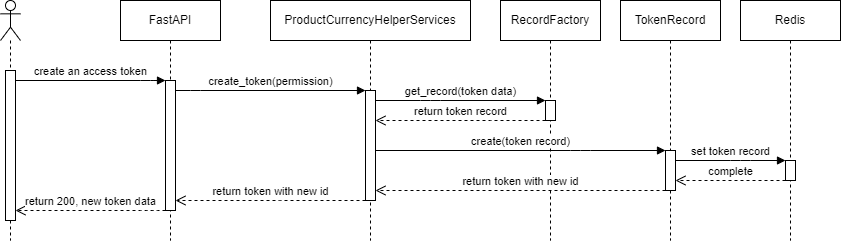

The diagram above was exported from draw.io. Its source (the exported page's mxGraphModel, read from the mxfile embedded in the PNG):
<mxGraphModel dx="618" dy="534" grid="1" gridSize="10" guides="1" tooltips="1" connect="1" arrows="1" fold="1" page="1" pageScale="1" pageWidth="827" pageHeight="1169" math="0" shadow="0">
  <root>
    <mxCell id="0" />
    <mxCell id="1" parent="0" />
    <mxCell id="2" value="" style="shape=umlLifeline;participant=umlActor;perimeter=lifelinePerimeter;whiteSpace=wrap;html=1;container=1;collapsible=0;recursiveResize=0;verticalAlign=top;spacingTop=36;outlineConnect=0;" parent="1" vertex="1">
      <mxGeometry x="30" y="40" width="20" height="240" as="geometry" />
    </mxCell>
    <mxCell id="15" value="" style="html=1;points=[];perimeter=orthogonalPerimeter;" parent="2" vertex="1">
      <mxGeometry x="5" y="70" width="10" height="150" as="geometry" />
    </mxCell>
    <mxCell id="3" value="FastAPI" style="shape=umlLifeline;perimeter=lifelinePerimeter;whiteSpace=wrap;html=1;container=1;collapsible=0;recursiveResize=0;outlineConnect=0;" parent="1" vertex="1">
      <mxGeometry x="150" y="40" width="100" height="240" as="geometry" />
    </mxCell>
    <mxCell id="18" value="" style="html=1;points=[];perimeter=orthogonalPerimeter;" parent="3" vertex="1">
      <mxGeometry x="45" y="80" width="10" height="130" as="geometry" />
    </mxCell>
    <mxCell id="4" value="ProductCurrencyHelperServices" style="shape=umlLifeline;perimeter=lifelinePerimeter;whiteSpace=wrap;html=1;container=1;collapsible=0;recursiveResize=0;outlineConnect=0;" parent="1" vertex="1">
      <mxGeometry x="300" y="40" width="200" height="240" as="geometry" />
    </mxCell>
    <mxCell id="20" value="" style="html=1;points=[];perimeter=orthogonalPerimeter;" parent="4" vertex="1">
      <mxGeometry x="95" y="90" width="10" height="110" as="geometry" />
    </mxCell>
    <mxCell id="22" value="create_token(permission)" style="html=1;verticalAlign=bottom;endArrow=block;" parent="1" source="18" target="20" edge="1">
      <mxGeometry width="80" relative="1" as="geometry">
        <mxPoint x="200" y="140" as="sourcePoint" />
        <mxPoint x="280" y="140" as="targetPoint" />
        <Array as="points">
          <mxPoint x="220" y="130" />
        </Array>
      </mxGeometry>
    </mxCell>
    <mxCell id="23" value="TokenRecord" style="shape=umlLifeline;perimeter=lifelinePerimeter;whiteSpace=wrap;html=1;container=1;collapsible=0;recursiveResize=0;outlineConnect=0;" parent="1" vertex="1">
      <mxGeometry x="650" y="40" width="100" height="240" as="geometry" />
    </mxCell>
    <mxCell id="24" value="" style="html=1;points=[];perimeter=orthogonalPerimeter;" parent="23" vertex="1">
      <mxGeometry x="45" y="150" width="10" height="40" as="geometry" />
    </mxCell>
    <mxCell id="25" value="get_record(token data)" style="html=1;verticalAlign=bottom;endArrow=block;" parent="1" source="20" target="35" edge="1">
      <mxGeometry width="80" relative="1" as="geometry">
        <mxPoint x="440" y="230" as="sourcePoint" />
        <mxPoint x="630" y="230" as="targetPoint" />
        <Array as="points">
          <mxPoint x="460" y="140" />
        </Array>
      </mxGeometry>
    </mxCell>
    <mxCell id="26" value="Redis" style="shape=umlLifeline;perimeter=lifelinePerimeter;whiteSpace=wrap;html=1;container=1;collapsible=0;recursiveResize=0;outlineConnect=0;" parent="1" vertex="1">
      <mxGeometry x="770" y="40" width="100" height="240" as="geometry" />
    </mxCell>
    <mxCell id="27" value="" style="html=1;points=[];perimeter=orthogonalPerimeter;" parent="26" vertex="1">
      <mxGeometry x="45" y="160" width="10" height="20" as="geometry" />
    </mxCell>
    <mxCell id="28" value="set token record" style="html=1;verticalAlign=bottom;endArrow=block;" parent="1" source="24" target="27" edge="1">
      <mxGeometry width="80" relative="1" as="geometry">
        <mxPoint x="720" y="130" as="sourcePoint" />
        <mxPoint x="800" y="130" as="targetPoint" />
        <Array as="points">
          <mxPoint x="770" y="200" />
        </Array>
      </mxGeometry>
    </mxCell>
    <mxCell id="29" value="complete" style="html=1;verticalAlign=bottom;endArrow=open;dashed=1;endSize=8;" parent="1" source="27" target="24" edge="1">
      <mxGeometry relative="1" as="geometry">
        <mxPoint x="820" y="220" as="sourcePoint" />
        <mxPoint x="740" y="220" as="targetPoint" />
        <Array as="points">
          <mxPoint x="760" y="220" />
        </Array>
      </mxGeometry>
    </mxCell>
    <mxCell id="30" value="return token record" style="html=1;verticalAlign=bottom;endArrow=open;dashed=1;endSize=8;" parent="1" source="35" target="20" edge="1">
      <mxGeometry relative="1" as="geometry">
        <mxPoint x="550" y="200" as="sourcePoint" />
        <mxPoint x="470" y="200" as="targetPoint" />
        <Array as="points">
          <mxPoint x="530" y="160" />
        </Array>
      </mxGeometry>
    </mxCell>
    <mxCell id="31" value="return token with new id" style="html=1;verticalAlign=bottom;endArrow=open;dashed=1;endSize=8;" parent="1" source="20" target="18" edge="1">
      <mxGeometry relative="1" as="geometry">
        <mxPoint x="360" y="200" as="sourcePoint" />
        <mxPoint x="280" y="200" as="targetPoint" />
        <Array as="points">
          <mxPoint x="300" y="240" />
        </Array>
      </mxGeometry>
    </mxCell>
    <mxCell id="32" value="create an access token" style="html=1;verticalAlign=bottom;endArrow=block;" parent="1" source="15" target="18" edge="1">
      <mxGeometry width="80" relative="1" as="geometry">
        <mxPoint x="70" y="130" as="sourcePoint" />
        <mxPoint x="150" y="130" as="targetPoint" />
        <Array as="points">
          <mxPoint x="180" y="120" />
        </Array>
      </mxGeometry>
    </mxCell>
    <mxCell id="33" value="return 200, new token data" style="html=1;verticalAlign=bottom;endArrow=open;dashed=1;endSize=8;" parent="1" source="18" target="15" edge="1">
      <mxGeometry relative="1" as="geometry">
        <mxPoint x="240" y="200" as="sourcePoint" />
        <mxPoint x="80" y="200" as="targetPoint" />
        <Array as="points">
          <mxPoint x="180" y="250" />
        </Array>
      </mxGeometry>
    </mxCell>
    <mxCell id="34" value="RecordFactory" style="shape=umlLifeline;perimeter=lifelinePerimeter;whiteSpace=wrap;html=1;container=1;collapsible=0;recursiveResize=0;outlineConnect=0;" parent="1" vertex="1">
      <mxGeometry x="530" y="40" width="100" height="240" as="geometry" />
    </mxCell>
    <mxCell id="35" value="" style="html=1;points=[];perimeter=orthogonalPerimeter;" parent="34" vertex="1">
      <mxGeometry x="45" y="100" width="10" height="20" as="geometry" />
    </mxCell>
    <mxCell id="37" value="create(token record)" style="html=1;verticalAlign=bottom;endArrow=block;" parent="1" source="20" target="24" edge="1">
      <mxGeometry width="80" relative="1" as="geometry">
        <mxPoint x="415" y="150" as="sourcePoint" />
        <mxPoint x="585" y="150" as="targetPoint" />
        <Array as="points">
          <mxPoint x="610" y="190" />
        </Array>
      </mxGeometry>
    </mxCell>
    <mxCell id="38" value="return token with new id" style="html=1;verticalAlign=bottom;endArrow=open;dashed=1;endSize=8;" parent="1" source="24" target="20" edge="1">
      <mxGeometry relative="1" as="geometry">
        <mxPoint x="610" y="270" as="sourcePoint" />
        <mxPoint x="530" y="270" as="targetPoint" />
        <Array as="points">
          <mxPoint x="550" y="230" />
        </Array>
      </mxGeometry>
    </mxCell>
  </root>
</mxGraphModel>